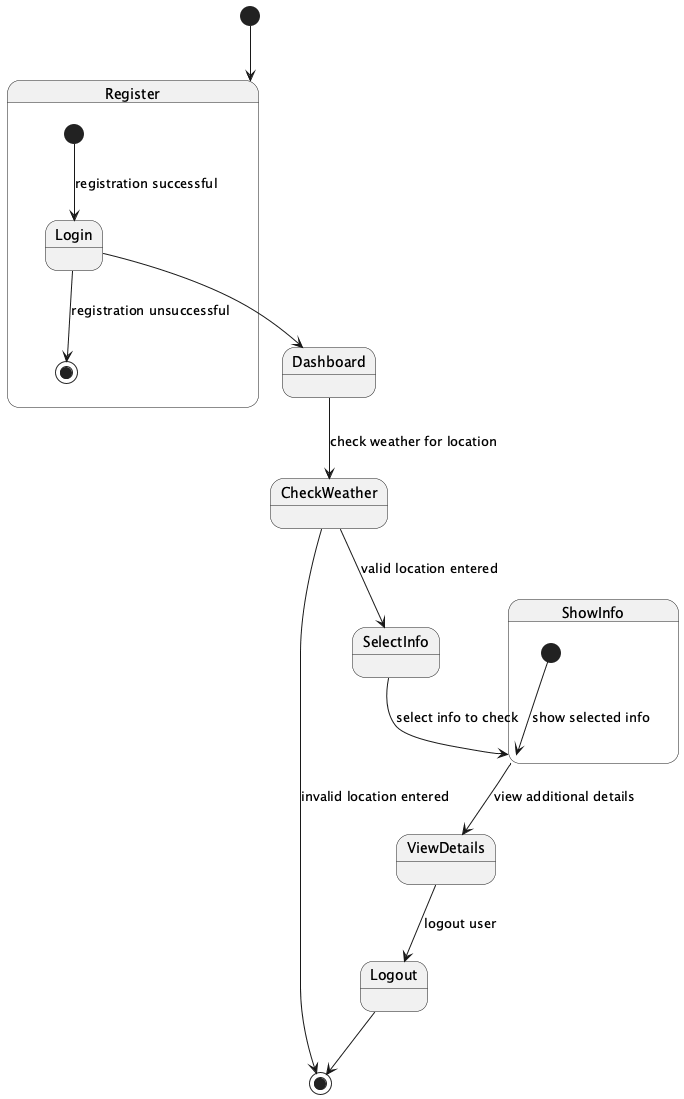

The diagram above was rendered by PlantUML. Its source (embedded in the PNG):
@startuml
[*] --> Register

state Register {
  [*] --> Login : registration successful
  Login --> [*] : registration unsuccessful
}

Login --> Dashboard
Dashboard --> CheckWeather : check weather for location
CheckWeather --> [*] : invalid location entered
CheckWeather --> SelectInfo : valid location entered
SelectInfo --> ShowInfo : select info to check

state ShowInfo {
  [*] --> ShowInfo : show selected info
}

ShowInfo --> ViewDetails : view additional details
ViewDetails --> Logout : logout user

Logout --> [*]
@enduml